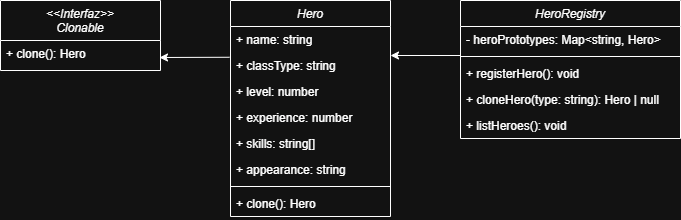

The diagram above was exported from draw.io. Its source (the exported page's mxGraphModel, read from the mxfile embedded in the PNG):
<mxGraphModel dx="989" dy="542" grid="1" gridSize="10" guides="1" tooltips="1" connect="1" arrows="1" fold="1" page="1" pageScale="1" pageWidth="827" pageHeight="1169" math="0" shadow="0">
  <root>
    <mxCell id="WIyWlLk6GJQsqaUBKTNV-0" />
    <mxCell id="WIyWlLk6GJQsqaUBKTNV-1" parent="WIyWlLk6GJQsqaUBKTNV-0" />
    <mxCell id="AUfRWI0XYO0f16q5RExH-0" value="HeroRegistry" style="swimlane;fontStyle=2;align=center;verticalAlign=top;childLayout=stackLayout;horizontal=1;startSize=26;horizontalStack=0;resizeParent=1;resizeLast=0;collapsible=1;marginBottom=0;rounded=0;shadow=0;strokeWidth=1;" vertex="1" parent="WIyWlLk6GJQsqaUBKTNV-1">
      <mxGeometry x="500" y="40" width="220" height="138" as="geometry">
        <mxRectangle x="230" y="140" width="160" height="26" as="alternateBounds" />
      </mxGeometry>
    </mxCell>
    <mxCell id="AUfRWI0XYO0f16q5RExH-1" value="- heroPrototypes: Map&lt;string, Hero&gt;" style="text;align=left;verticalAlign=top;spacingLeft=4;spacingRight=4;overflow=hidden;rotatable=0;points=[[0,0.5],[1,0.5]];portConstraint=eastwest;" vertex="1" parent="AUfRWI0XYO0f16q5RExH-0">
      <mxGeometry y="26" width="220" height="26" as="geometry" />
    </mxCell>
    <mxCell id="AUfRWI0XYO0f16q5RExH-2" value="" style="line;html=1;strokeWidth=1;align=left;verticalAlign=middle;spacingTop=-1;spacingLeft=3;spacingRight=3;rotatable=0;labelPosition=right;points=[];portConstraint=eastwest;" vertex="1" parent="AUfRWI0XYO0f16q5RExH-0">
      <mxGeometry y="52" width="220" height="8" as="geometry" />
    </mxCell>
    <mxCell id="AUfRWI0XYO0f16q5RExH-3" value="+ registerHero(): void" style="text;align=left;verticalAlign=top;spacingLeft=4;spacingRight=4;overflow=hidden;rotatable=0;points=[[0,0.5],[1,0.5]];portConstraint=eastwest;" vertex="1" parent="AUfRWI0XYO0f16q5RExH-0">
      <mxGeometry y="60" width="220" height="26" as="geometry" />
    </mxCell>
    <mxCell id="AUfRWI0XYO0f16q5RExH-4" value="+ cloneHero(type: string): Hero | null" style="text;align=left;verticalAlign=top;spacingLeft=4;spacingRight=4;overflow=hidden;rotatable=0;points=[[0,0.5],[1,0.5]];portConstraint=eastwest;" vertex="1" parent="AUfRWI0XYO0f16q5RExH-0">
      <mxGeometry y="86" width="220" height="26" as="geometry" />
    </mxCell>
    <mxCell id="AUfRWI0XYO0f16q5RExH-46" value="+ listHeroes(): void&#10;" style="text;align=left;verticalAlign=top;spacingLeft=4;spacingRight=4;overflow=hidden;rotatable=0;points=[[0,0.5],[1,0.5]];portConstraint=eastwest;" vertex="1" parent="AUfRWI0XYO0f16q5RExH-0">
      <mxGeometry y="112" width="220" height="26" as="geometry" />
    </mxCell>
    <mxCell id="AUfRWI0XYO0f16q5RExH-25" value="&lt;&lt;Interfaz&gt;&gt;&#10;Clonable" style="swimlane;fontStyle=2;align=center;verticalAlign=top;childLayout=stackLayout;horizontal=1;startSize=40;horizontalStack=0;resizeParent=1;resizeLast=0;collapsible=1;marginBottom=0;rounded=0;shadow=0;strokeWidth=1;" vertex="1" parent="WIyWlLk6GJQsqaUBKTNV-1">
      <mxGeometry x="40" y="40" width="160" height="70" as="geometry">
        <mxRectangle x="230" y="140" width="160" height="26" as="alternateBounds" />
      </mxGeometry>
    </mxCell>
    <mxCell id="AUfRWI0XYO0f16q5RExH-26" value="+ clone(): Hero" style="text;align=left;verticalAlign=top;spacingLeft=4;spacingRight=4;overflow=hidden;rotatable=0;points=[[0,0.5],[1,0.5]];portConstraint=eastwest;" vertex="1" parent="AUfRWI0XYO0f16q5RExH-25">
      <mxGeometry y="40" width="160" height="26" as="geometry" />
    </mxCell>
    <mxCell id="AUfRWI0XYO0f16q5RExH-29" value="" style="endArrow=classic;html=1;rounded=0;exitX=-0.006;exitY=0.26;exitDx=0;exitDy=0;exitPerimeter=0;entryX=0.991;entryY=1.143;entryDx=0;entryDy=0;entryPerimeter=0;" edge="1" parent="WIyWlLk6GJQsqaUBKTNV-1">
      <mxGeometry width="50" height="50" relative="1" as="geometry">
        <mxPoint x="269.03999999999996" y="96.75999999999999" as="sourcePoint" />
        <mxPoint x="199" y="97" as="targetPoint" />
      </mxGeometry>
    </mxCell>
    <mxCell id="AUfRWI0XYO0f16q5RExH-30" value="" style="endArrow=classic;html=1;rounded=0;exitX=-0.006;exitY=0.26;exitDx=0;exitDy=0;exitPerimeter=0;entryX=0.991;entryY=1.143;entryDx=0;entryDy=0;entryPerimeter=0;" edge="1" parent="WIyWlLk6GJQsqaUBKTNV-1">
      <mxGeometry width="50" height="50" relative="1" as="geometry">
        <mxPoint x="500" y="95" as="sourcePoint" />
        <mxPoint x="430" y="95" as="targetPoint" />
      </mxGeometry>
    </mxCell>
    <mxCell id="AUfRWI0XYO0f16q5RExH-31" value="Hero" style="swimlane;fontStyle=2;align=center;verticalAlign=top;childLayout=stackLayout;horizontal=1;startSize=26;horizontalStack=0;resizeParent=1;resizeLast=0;collapsible=1;marginBottom=0;rounded=0;shadow=0;strokeWidth=1;" vertex="1" parent="WIyWlLk6GJQsqaUBKTNV-1">
      <mxGeometry x="270" y="40" width="160" height="216" as="geometry">
        <mxRectangle x="370" y="40" width="160" height="26" as="alternateBounds" />
      </mxGeometry>
    </mxCell>
    <mxCell id="AUfRWI0XYO0f16q5RExH-32" value="+ name: string" style="text;align=left;verticalAlign=top;spacingLeft=4;spacingRight=4;overflow=hidden;rotatable=0;points=[[0,0.5],[1,0.5]];portConstraint=eastwest;rounded=0;shadow=0;html=0;" vertex="1" parent="AUfRWI0XYO0f16q5RExH-31">
      <mxGeometry y="26" width="160" height="26" as="geometry" />
    </mxCell>
    <mxCell id="AUfRWI0XYO0f16q5RExH-33" value="+ classType: string" style="text;align=left;verticalAlign=top;spacingLeft=4;spacingRight=4;overflow=hidden;rotatable=0;points=[[0,0.5],[1,0.5]];portConstraint=eastwest;rounded=0;shadow=0;html=0;" vertex="1" parent="AUfRWI0XYO0f16q5RExH-31">
      <mxGeometry y="52" width="160" height="26" as="geometry" />
    </mxCell>
    <mxCell id="AUfRWI0XYO0f16q5RExH-35" value="+ level: number" style="text;align=left;verticalAlign=top;spacingLeft=4;spacingRight=4;overflow=hidden;rotatable=0;points=[[0,0.5],[1,0.5]];portConstraint=eastwest;" vertex="1" parent="AUfRWI0XYO0f16q5RExH-31">
      <mxGeometry y="78" width="160" height="26" as="geometry" />
    </mxCell>
    <mxCell id="AUfRWI0XYO0f16q5RExH-36" value="+ experience: number" style="text;align=left;verticalAlign=top;spacingLeft=4;spacingRight=4;overflow=hidden;rotatable=0;points=[[0,0.5],[1,0.5]];portConstraint=eastwest;" vertex="1" parent="AUfRWI0XYO0f16q5RExH-31">
      <mxGeometry y="104" width="160" height="26" as="geometry" />
    </mxCell>
    <mxCell id="AUfRWI0XYO0f16q5RExH-38" value="+ skills: string[]" style="text;align=left;verticalAlign=top;spacingLeft=4;spacingRight=4;overflow=hidden;rotatable=0;points=[[0,0.5],[1,0.5]];portConstraint=eastwest;" vertex="1" parent="AUfRWI0XYO0f16q5RExH-31">
      <mxGeometry y="130" width="160" height="26" as="geometry" />
    </mxCell>
    <mxCell id="AUfRWI0XYO0f16q5RExH-47" value="+ appearance: string" style="text;align=left;verticalAlign=top;spacingLeft=4;spacingRight=4;overflow=hidden;rotatable=0;points=[[0,0.5],[1,0.5]];portConstraint=eastwest;" vertex="1" parent="AUfRWI0XYO0f16q5RExH-31">
      <mxGeometry y="156" width="160" height="26" as="geometry" />
    </mxCell>
    <mxCell id="AUfRWI0XYO0f16q5RExH-34" value="" style="line;html=1;strokeWidth=1;align=left;verticalAlign=middle;spacingTop=-1;spacingLeft=3;spacingRight=3;rotatable=0;labelPosition=right;points=[];portConstraint=eastwest;" vertex="1" parent="AUfRWI0XYO0f16q5RExH-31">
      <mxGeometry y="182" width="160" height="8" as="geometry" />
    </mxCell>
    <mxCell id="AUfRWI0XYO0f16q5RExH-48" value="+ clone(): Hero" style="text;align=left;verticalAlign=top;spacingLeft=4;spacingRight=4;overflow=hidden;rotatable=0;points=[[0,0.5],[1,0.5]];portConstraint=eastwest;" vertex="1" parent="AUfRWI0XYO0f16q5RExH-31">
      <mxGeometry y="190" width="160" height="26" as="geometry" />
    </mxCell>
  </root>
</mxGraphModel>